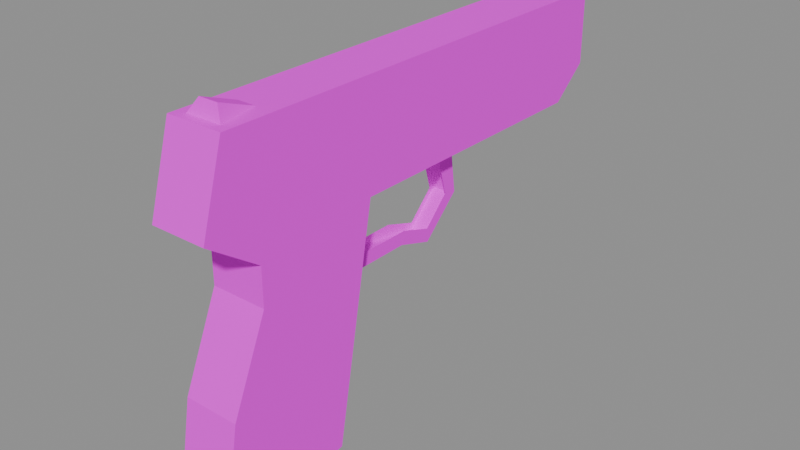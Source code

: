 # Source: recovered_gun_fiveseven.blend  (saved by Blender 4.5.92; exported with 4.5.12 LTS)
import bpy
from mathutils import Matrix  # noqa: F401  (used for matrix-valued properties, if any)

bpy.ops.wm.read_factory_settings(use_empty=True)
scene = bpy.context.scene
scene.name = 'Scene'

# ---- images (referenced by path relative to the original .blend; pixels are not part of the script)
import os
ASSET_DIR = os.environ.get("B2B_ASSET_DIR", "")  # directory of the original .blend (textures are referenced by path, not embedded)
HERE = os.path.dirname(os.path.abspath(__file__))  # packed textures are extracted next to this script under _unpacked/

def load_image(name, relpath, width, height, colorspace="sRGB"):
    """Load a texture the original file referenced (path relative to the .blend, or extracted next to this script)."""
    p = next((c for c in (os.path.join(HERE, relpath), os.path.join(ASSET_DIR, relpath)) if relpath and os.path.exists(c)), "")
    if p:
        img = bpy.data.images.load(p, check_existing=True)
        img.name = name
    else:  # same state as the original file: an image datablock whose file is absent (Cycles renders it pink)
        img = bpy.data.images.new(name, width, height)
        img.source = "FILE"
        img.filepath = "//" + (relpath or name)
    img.colorspace_settings.name = colorspace
    return img
img_ccd0f1141c_fiveseven_tif_png = load_image('ccd0f1141c_fiveseven.tif.png', 'textures/recovered_weapons/ccd0f1141c_fiveseven.tif.png', 1024, 1024, 'sRGB')

# ---- materials (node trees are filled in below, after node groups)
mat_fiveseven_tif = bpy.data.materials.new('fiveseven.tif')

# ---- material node trees
mat_fiveseven_tif.use_nodes = True; mat_fiveseven_tif.node_tree.nodes.clear()
_N = mat_fiveseven_tif.node_tree.nodes; _L = mat_fiveseven_tif.node_tree.links
n0 = _N.new('ShaderNodeBsdfPrincipled'); n0.name = 'Principled BSDF'; n0.location = (-200, 100)
n0.inputs[2].default_value = 0.9
n0.inputs[13].default_value = 0.1
n1 = _N.new('ShaderNodeOutputMaterial'); n1.name = 'Material Output'; n1.location = (200, 100)
n2 = _N.new('ShaderNodeTexImage'); n2.name = 'Image Texture'; n2.location = (0, 0)
n2.image = img_ccd0f1141c_fiveseven_tif_png
_L.new(n0.outputs[0], n1.inputs[0])
_L.new(n2.outputs[0], n0.inputs[0])
n1.is_active_output = True

# ---- meshes
me_gun_ccd0f1141ca0 = bpy.data.meshes.new('Gun_ccd0f1141ca0')
me_gun_ccd0f1141ca0.from_pydata([(-0.004996, 0.03351, -0.008334), (-0.004996, 0.02613, 0.01769), (-0.004996, 0.03746, 0.01769), (-0.004996, 0.03351, -0.008334), (-0.004996, 0.03746, 0.01769), (-0.004996, 0.04107, -0.01001), (-0.004996, 0.01924, -0.02261), (-0.004996, 0.03351, -0.008334), (-0.004996, 0.04107, -0.01001), (-0.004996, 0.01924, -0.02261), (-0.004996, 0.04107, -0.01001), (-0.004996, 0.01966, -0.03017), (-0.004996, 0.00118, -0.0167), (-0.004996, 0.01924, -0.02261), (-0.004996, 0.01966, -0.03017), (-0.004996, 0.00118, -0.0167), (-0.004996, 0.01966, -0.03017), (-0.004996, -0.000495, -0.02387), (-0.004996, -0.04077, -0.0167), (-0.004996, 0.00118, -0.0167), (-0.004996, -0.000495, -0.02387), (-0.004996, -0.04077, -0.0167), (-0.004996, -0.000495, -0.02387), (-0.004996, -0.04215, -0.0241), (-0.004996, -0.04077, -0.0167), (0.005001, -0.04077, -0.0167), (0.005001, 0.01942, -0.02603), (-0.004996, -0.04077, -0.0167), (0.005001, 0.01942, -0.02603), (-0.004996, 0.01942, -0.02603), (-0.004996, 0.01942, -0.02603), (0.005001, 0.01942, -0.02603), (0.005001, 0.0369, -0.009087), (-0.004996, 0.01942, -0.02603), (0.005001, 0.0369, -0.009087), (-0.004996, 0.0369, -0.009087), (-0.004996, 0.0369, -0.009087), (0.005001, 0.0369, -0.009087), (0.005001, 0.02951, 0.01769), (-0.004996, 0.0369, -0.009087), (0.005001, 0.02951, 0.01769), (-0.004996, 0.02951, 0.01769), (0.005001, 0.04107, -0.01001), (0.005001, 0.03746, 0.01769), (0.005001, 0.02613, 0.01769), (0.005001, 0.04107, -0.01001), (0.005001, 0.02613, 0.01769), (0.005001, 0.03351, -0.008334), (0.005001, 0.01966, -0.03017), (0.005001, 0.04107, -0.01001), (0.005001, 0.03351, -0.008334), (0.005001, 0.01966, -0.03017), (0.005001, 0.03351, -0.008334), (0.005001, 0.01924, -0.02261), (0.005001, -0.000495, -0.02387), (0.005001, 0.01966, -0.03017), (0.005001, 0.01924, -0.02261), (0.005001, -0.000495, -0.02387), (0.005001, 0.01924, -0.02261), (0.005001, 0.00118, -0.0167), (0.005001, -0.04215, -0.0241), (0.005001, -0.000495, -0.02387), (0.005001, 0.00118, -0.0167), (0.005001, -0.04215, -0.0241), (0.005001, 0.00118, -0.0167), (0.005001, -0.04077, -0.0167), (0.0, 0.1357, 0.0819), (0.0, 0.127, 0.0819), (0.0, 0.1171, 0.0748), (0.0, 0.1357, 0.0819), (0.0, 0.1171, 0.0748), (0.0, 0.1386, 0.0748), (0.0152, -0.1302, 0.03155), (0.0152, -0.03437, 0.01769), (0.0152, -0.1175, 0.0748), (0.0152, -0.03437, 0.01769), (0.0152, 0.1185, 0.01769), (0.0152, -0.1175, 0.0748), (0.0152, 0.1185, 0.01769), (0.0152, 0.1386, 0.03467), (0.0152, -0.1175, 0.0748), (0.0152, 0.1386, 0.03467), (0.0152, 0.1386, 0.0748), (0.0152, -0.1175, 0.0748), (0.0152, -0.1302, 0.03155), (0.0152, -0.1017, 0.01182), (0.0152, -0.03437, 0.01769), (0.0152, -0.1017, 0.01182), (0.0152, -0.1017, -0.008757), (0.0152, -0.03437, 0.01769), (0.0152, -0.1017, -0.008757), (0.0152, -0.05746, -0.1064), (0.0152, -0.03437, 0.01769), (0.0152, -0.1017, -0.008757), (0.0152, -0.1219, -0.05578), (0.0152, -0.05746, -0.1064), (0.0152, -0.1219, -0.05578), (0.0152, -0.129, -0.09652), (0.0152, -0.05746, -0.1064), (0.0152, -0.129, -0.09652), (0.0152, -0.1139, -0.1146), (0.0152, -0.05746, -0.1064), (-0.01519, -0.1017, 0.01182), (0.0152, -0.1302, 0.03155), (-0.01519, -0.1302, 0.03155), (-0.01519, -0.1017, 0.01182), (0.0152, -0.1017, 0.01182), (0.0152, -0.1302, 0.03155), (-0.01519, -0.1017, -0.008757), (0.0152, -0.1017, 0.01182), (-0.01519, -0.1017, 0.01182), (-0.01519, -0.1017, -0.008757), (0.0152, -0.1017, -0.008757), (0.0152, -0.1017, 0.01182), (-0.01519, -0.1219, -0.05578), (0.0152, -0.1017, -0.008757), (-0.01519, -0.1017, -0.008757), (-0.01519, -0.1219, -0.05578), (0.0152, -0.1219, -0.05578), (0.0152, -0.1017, -0.008757), (-0.01519, -0.129, -0.09652), (0.0152, -0.1219, -0.05578), (-0.01519, -0.1219, -0.05578), (-0.01519, -0.129, -0.09652), (0.0152, -0.129, -0.09652), (0.0152, -0.1219, -0.05578), (-0.01519, -0.1139, -0.1146), (0.0152, -0.129, -0.09652), (-0.01519, -0.129, -0.09652), (-0.01519, -0.1139, -0.1146), (0.0152, -0.1139, -0.1146), (0.0152, -0.129, -0.09652), (-0.01519, -0.05746, -0.1064), (0.0152, -0.1139, -0.1146), (-0.01519, -0.1139, -0.1146), (-0.01519, -0.05746, -0.1064), (0.0152, -0.05746, -0.1064), (0.0152, -0.1139, -0.1146), (-0.01519, -0.03437, 0.01769), (0.0152, -0.05746, -0.1064), (-0.01519, -0.05746, -0.1064), (-0.01519, -0.03437, 0.01769), (0.0152, -0.03437, 0.01769), (0.0152, -0.05746, -0.1064), (-0.01519, 0.1185, 0.01769), (0.0152, -0.03437, 0.01769), (-0.01519, -0.03437, 0.01769), (-0.01519, 0.1185, 0.01769), (0.0152, 0.1185, 0.01769), (0.0152, -0.03437, 0.01769), (-0.01519, 0.1386, 0.03467), (0.0152, 0.1185, 0.01769), (-0.01519, 0.1185, 0.01769), (-0.01519, 0.1386, 0.03467), (0.0152, 0.1386, 0.03467), (0.0152, 0.1185, 0.01769), (-0.01519, 0.1386, 0.0748), (0.0152, 0.1386, 0.03467), (-0.01519, 0.1386, 0.03467), (-0.01519, 0.1386, 0.0748), (0.0152, 0.1386, 0.0748), (0.0152, 0.1386, 0.03467), (-0.01519, -0.1175, 0.0748), (0.0152, -0.05961, 0.0748), (-0.01519, -0.05961, 0.0748), (-0.01519, -0.1175, 0.0748), (0.0152, -0.1175, 0.0748), (0.0152, -0.05961, 0.0748), (0.0152, -0.05961, 0.0748), (-0.01519, 0.1386, 0.0748), (-0.01519, -0.05961, 0.0748), (0.0152, -0.05961, 0.0748), (0.0152, 0.1386, 0.0748), (-0.01519, 0.1386, 0.0748), (-0.01519, -0.1302, 0.03155), (0.0152, -0.1175, 0.0748), (-0.01519, -0.1175, 0.0748), (-0.01519, -0.1302, 0.03155), (0.0152, -0.1302, 0.03155), (0.0152, -0.1175, 0.0748), (-0.01519, -0.1175, 0.0748), (-0.01519, 0.1386, 0.0748), (-0.01519, 0.1386, 0.03467), (-0.01519, -0.1175, 0.0748), (-0.01519, 0.1386, 0.03467), (-0.01519, 0.1185, 0.01769), (-0.01519, -0.1175, 0.0748), (-0.01519, 0.1185, 0.01769), (-0.01519, -0.03437, 0.01769), (-0.01519, -0.1175, 0.0748), (-0.01519, -0.03437, 0.01769), (-0.01519, -0.1302, 0.03155), (-0.01519, -0.03437, 0.01769), (-0.01519, -0.1017, 0.01182), (-0.01519, -0.1302, 0.03155), (-0.01519, -0.03437, 0.01769), (-0.01519, -0.1017, -0.008757), (-0.01519, -0.1017, 0.01182), (-0.01519, -0.03437, 0.01769), (-0.01519, -0.05746, -0.1064), (-0.01519, -0.1017, -0.008757), (-0.01519, -0.05746, -0.1064), (-0.01519, -0.1219, -0.05578), (-0.01519, -0.1017, -0.008757), (-0.01519, -0.05746, -0.1064), (-0.01519, -0.129, -0.09652), (-0.01519, -0.1219, -0.05578), (-0.01519, -0.05746, -0.1064), (-0.01519, -0.1139, -0.1146), (-0.01519, -0.129, -0.09652), (0.00979, -0.1125, 0.0748), (0.005199, -0.09004, 0.0748), (0.005199, -0.1094, 0.0819), (0.009792, -0.1125, 0.0748), (-0.005195, -0.1094, 0.0819), (-0.009789, -0.1125, 0.0748), (0.009792, -0.1125, 0.0748), (0.005198, -0.1094, 0.0819), (-0.005195, -0.1094, 0.0819), (-0.005195, -0.09004, 0.0748), (0.005198, -0.1094, 0.0819), (0.005198, -0.09004, 0.0748), (-0.005195, -0.09004, 0.0748), (-0.005195, -0.1094, 0.0819), (0.005198, -0.1094, 0.0819), (-0.005195, -0.1094, 0.0819), (-0.005195, -0.09004, 0.0748), (-0.009789, -0.1125, 0.0748)], [], [(0, 1, 2), (3, 4, 5), (6, 7, 8), (9, 10, 11), (12, 13, 14), (15, 16, 17), (18, 19, 20), (21, 22, 23), (24, 25, 26), (27, 28, 29), (30, 31, 32), (33, 34, 35), (36, 37, 38), (39, 40, 41), (42, 43, 44), (45, 46, 47), (48, 49, 50), (51, 52, 53), (54, 55, 56), (57, 58, 59), (60, 61, 62), (63, 64, 65), (66, 67, 68), (69, 70, 71), (72, 73, 74), (75, 76, 77), (78, 79, 80), (81, 82, 83), (84, 85, 86), (87, 88, 89), (90, 91, 92), (93, 94, 95), (96, 97, 98), (99, 100, 101), (102, 103, 104), (105, 106, 107), (108, 109, 110), (111, 112, 113), (114, 115, 116), (117, 118, 119), (120, 121, 122), (123, 124, 125), (126, 127, 128), (129, 130, 131), (132, 133, 134), (135, 136, 137), (138, 139, 140), (141, 142, 143), (144, 145, 146), (147, 148, 149), (150, 151, 152), (153, 154, 155), (156, 157, 158), (159, 160, 161), (162, 163, 164), (165, 166, 167), (168, 169, 170), (171, 172, 173), (174, 175, 176), (177, 178, 179), (180, 181, 182), (183, 184, 185), (186, 187, 188), (189, 190, 191), (192, 193, 194), (195, 196, 197), (198, 199, 200), (201, 202, 203), (204, 205, 206), (207, 208, 209), (210, 211, 212), (213, 214, 215), (216, 217, 218), (219, 220, 221), (222, 223, 224), (225, 226, 227)])
_uv = me_gun_ccd0f1141ca0.uv_layers.new(name='UVMap')
_uv.uv.foreach_set('vector', [0.6072, 0.4604, 0.5796, 0.323, 0.6218, 0.323, 0.6072, 0.4604, 0.6218, 0.323, 0.6353, 0.4692, 0.5518, 0.5269, 0.6072, 0.4604, 0.6353, 0.4692, 0.5518, 0.5269, 0.6353, 0.4692, 0.5532, 0.5666, 0.4863, 0.5046, 0.5518, 0.5269, 0.5532, 0.5666, 0.4863, 0.5046, 0.5532, 0.5666, 0.48, 0.5425, 0.3296, 0.5046, 0.4863, 0.5046, 0.48, 0.5425, 0.3296, 0.5046, 0.48, 0.5425, 0.3245, 0.5437, 0.2231, 0.2141, 0.2231, 0.2666, 0.4871, 0.2666, 0.2231, 0.2141, 0.4871, 0.2666, 0.4871, 0.2141, 0.2231, 0.2141, 0.2231, 0.2666, 0.4871, 0.2666, 0.2231, 0.2141, 0.4871, 0.2666, 0.4871, 0.2141, 0.2231, 0.2141, 0.2231, 0.2666, 0.4871, 0.2666, 0.2231, 0.2141, 0.4871, 0.2666, 0.4871, 0.2141, 0.6353, 0.4692, 0.6218, 0.323, 0.5796, 0.323, 0.6353, 0.4692, 0.5796, 0.323, 0.6072, 0.4604, 0.5532, 0.5666, 0.6353, 0.4692, 0.6072, 0.4604, 0.5532, 0.5666, 0.6072, 0.4604, 0.5518, 0.5269, 0.48, 0.5425, 0.5532, 0.5666, 0.5518, 0.5269, 0.48, 0.5425, 0.5518, 0.5269, 0.4863, 0.5046, 0.3245, 0.5437, 0.48, 0.5425, 0.4863, 0.5046, 0.3245, 0.5437, 0.4863, 0.5046, 0.3296, 0.5046, 0.9651, 0.01904, 0.9307, 0.01904, 0.8916, 0.04053, 0.9651, 0.01904, 0.8916, 0.04053, 0.9766, 0.04053, -0.9685, 0.2532, -0.6462, 0.323, -0.9148, 0.05591, -0.6462, 0.323, -0.1069, 0.323, -0.9148, 0.05591, -0.1069, 0.323, -0.0105, 0.2417, -0.9148, 0.05591, -0.0105, 0.2417, -0.0105, 0.05591, -0.9148, 0.05591, -0.9685, 0.2532, -0.8728, 0.3811, -0.6462, 0.323, -0.8728, 0.3811, -0.8813, 0.4783, -0.6462, 0.323, -0.8813, 0.4783, -0.7327, 0.957, -0.6462, 0.323, -0.8813, 0.4783, -0.9434, 0.7056, -0.7327, 0.957, -0.9434, 0.7056, -0.9626, 0.9087, -0.7327, 0.957, -0.9626, 0.9087, -0.9355, 0.9739, -0.7327, 0.957, -0.8572, 0.3601, -0.7834, 0.2456, -0.8572, 0.2456, -0.8572, 0.3601, -0.7834, 0.3601, -0.7834, 0.2456, -0.8572, 0.5068, -0.7834, 0.3601, -0.8572, 0.3601, -0.8572, 0.5068, -0.7834, 0.5068, -0.7834, 0.3601, -0.9053, 0.7456, -0.7834, 0.5068, -0.8572, 0.5068, -0.9053, 0.7456, -0.8315, 0.7456, -0.7834, 0.5068, -0.9338, 0.9026, -0.8315, 0.7456, -0.9053, 0.7456, -0.9338, 0.9026, -0.8601, 0.9026, -0.8315, 0.7456, -0.9338, 0.9641, -0.8601, 0.9026, -0.9338, 0.9026, -0.9338, 0.9641, -0.8601, 0.9641, -0.8601, 0.9026, -0.7156, 0.8635, -0.8994, 0.7424, -0.9233, 0.8635, -0.7156, 0.8635, -0.6916, 0.7424, -0.8994, 0.7424, -0.6636, 0.3521, -0.8066, 0.9229, -0.7441, 0.9229, -0.6636, 0.3521, -0.7261, 0.3521, -0.8066, 0.9229, -0.1272, 0.3184, -0.6396, 0.2661, -0.6396, 0.3184, -0.1272, 0.3184, -0.1272, 0.2661, -0.6396, 0.2661, -0.1021, 0.6079, -0.198, 0.6858, -0.1021, 0.6858, -0.1021, 0.6079, -0.198, 0.6079, -0.198, 0.6858, -0.1021, 0.3967, -0.198, 0.6079, -0.1021, 0.6079, -0.1021, 0.3967, -0.198, 0.3967, -0.198, 0.6079, -0.6758, 0.8018, -0.5449, 0.9334, -0.5449, 0.8018, -0.6758, 0.8018, -0.6758, 0.9334, -0.5449, 0.9334, -0.679, 0.9334, 0.000732, 0.8018, -0.679, 0.8018, -0.679, 0.9334, 0.000732, 0.9334, 0.000732, 0.8018, -0.8572, 0.2456, -0.7834, 0.052, -0.8572, 0.052, -0.8572, 0.2456, -0.7834, 0.2456, -0.7834, 0.052, -0.9148, 0.05591, -0.0105, 0.05591, -0.0105, 0.2417, -0.9148, 0.05591, -0.0105, 0.2417, -0.1069, 0.323, -0.9148, 0.05591, -0.1069, 0.323, -0.6462, 0.323, -0.9148, 0.05591, -0.6462, 0.323, -0.9685, 0.2532, -0.6462, 0.323, -0.8728, 0.3811, -0.9685, 0.2532, -0.6462, 0.323, -0.8813, 0.4783, -0.8728, 0.3811, -0.6462, 0.323, -0.7327, 0.957, -0.8813, 0.4783, -0.7327, 0.957, -0.9434, 0.7056, -0.8813, 0.4783, -0.7327, 0.957, -0.9626, 0.9087, -0.9434, 0.7056, -0.7327, 0.957, -0.9355, 0.9739, -0.9626, 0.9087, -0.9092, 0.04394, -0.8203, 0.04394, -0.896, 0.01807, 0.7913, 0.2996, 0.8225, 0.228, 0.7913, 0.2065, 0.7913, 0.2996, 0.8225, 0.2712, 0.8225, 0.228, 0.1072, 0.9204, 0.03149, 0.9612, 0.1072, 0.9612, 0.1072, 0.9204, 0.03149, 0.9204, 0.03149, 0.9612, 0.1038, 0.01807, 0.1794, 0.04394, 0.09058, 0.04394])
me_gun_ccd0f1141ca0.materials.append(mat_fiveseven_tif)
me_gun_ccd0f1141ca0.update()

# ---- objects
ob_gun_ccd0f1141ca0 = bpy.data.objects.new('Gun_ccd0f1141ca0', me_gun_ccd0f1141ca0)
ob_muzzle = bpy.data.objects.new('Muzzle', None)

# ---- transforms, parenting, visibility, modifiers, constraints
ob_gun_ccd0f1141ca0.location = (0.0, 0.0, 0.0)
ob_muzzle.location = (0.0, 0.1572, 0.01926)

# ---- collection membership
scene.collection.objects.link(ob_gun_ccd0f1141ca0)
scene.collection.objects.link(ob_muzzle)

# ---- scene / render settings (as saved in the file)
scene.frame_start = 1; scene.frame_end = 250; scene.frame_set(1)
scene.render.engine = 'BLENDER_EEVEE_NEXT'
bpy.context.view_layer.update()

# ---- added for rendering (the .blend has no active camera and no usable light): camera, sun + grey world if the file has none
cam_auto = bpy.data.cameras.new('AutoCamera')
cam_auto.lens = 50.0
cam_auto.sensor_width = 36.0
cam_auto.clip_end = 1000.0
ob_auto_camera = bpy.data.objects.new('AutoCamera', cam_auto)
scene.collection.objects.link(ob_auto_camera)
ob_auto_camera.location = (0.309387, -0.367073, 0.231173)
ob_auto_camera.rotation_euler = (1.09748, -7.21219e-08, 0.694738)
scene.camera = ob_auto_camera
light_auto_sun = bpy.data.lights.new('AutoSun', 'SUN')
light_auto_sun.energy = 3.0
light_auto_sun.angle = 0.0523599
ob_auto_sun = bpy.data.objects.new('AutoSun', light_auto_sun)
scene.collection.objects.link(ob_auto_sun)
ob_auto_sun.rotation_euler = (0.872665, 0.174533, 0.523599)
if scene.world is None:
    world_auto = bpy.data.worlds.new('AutoWorld')
    world_auto.color = (0.3, 0.3, 0.3)
    scene.world = world_auto
bpy.context.view_layer.update()
